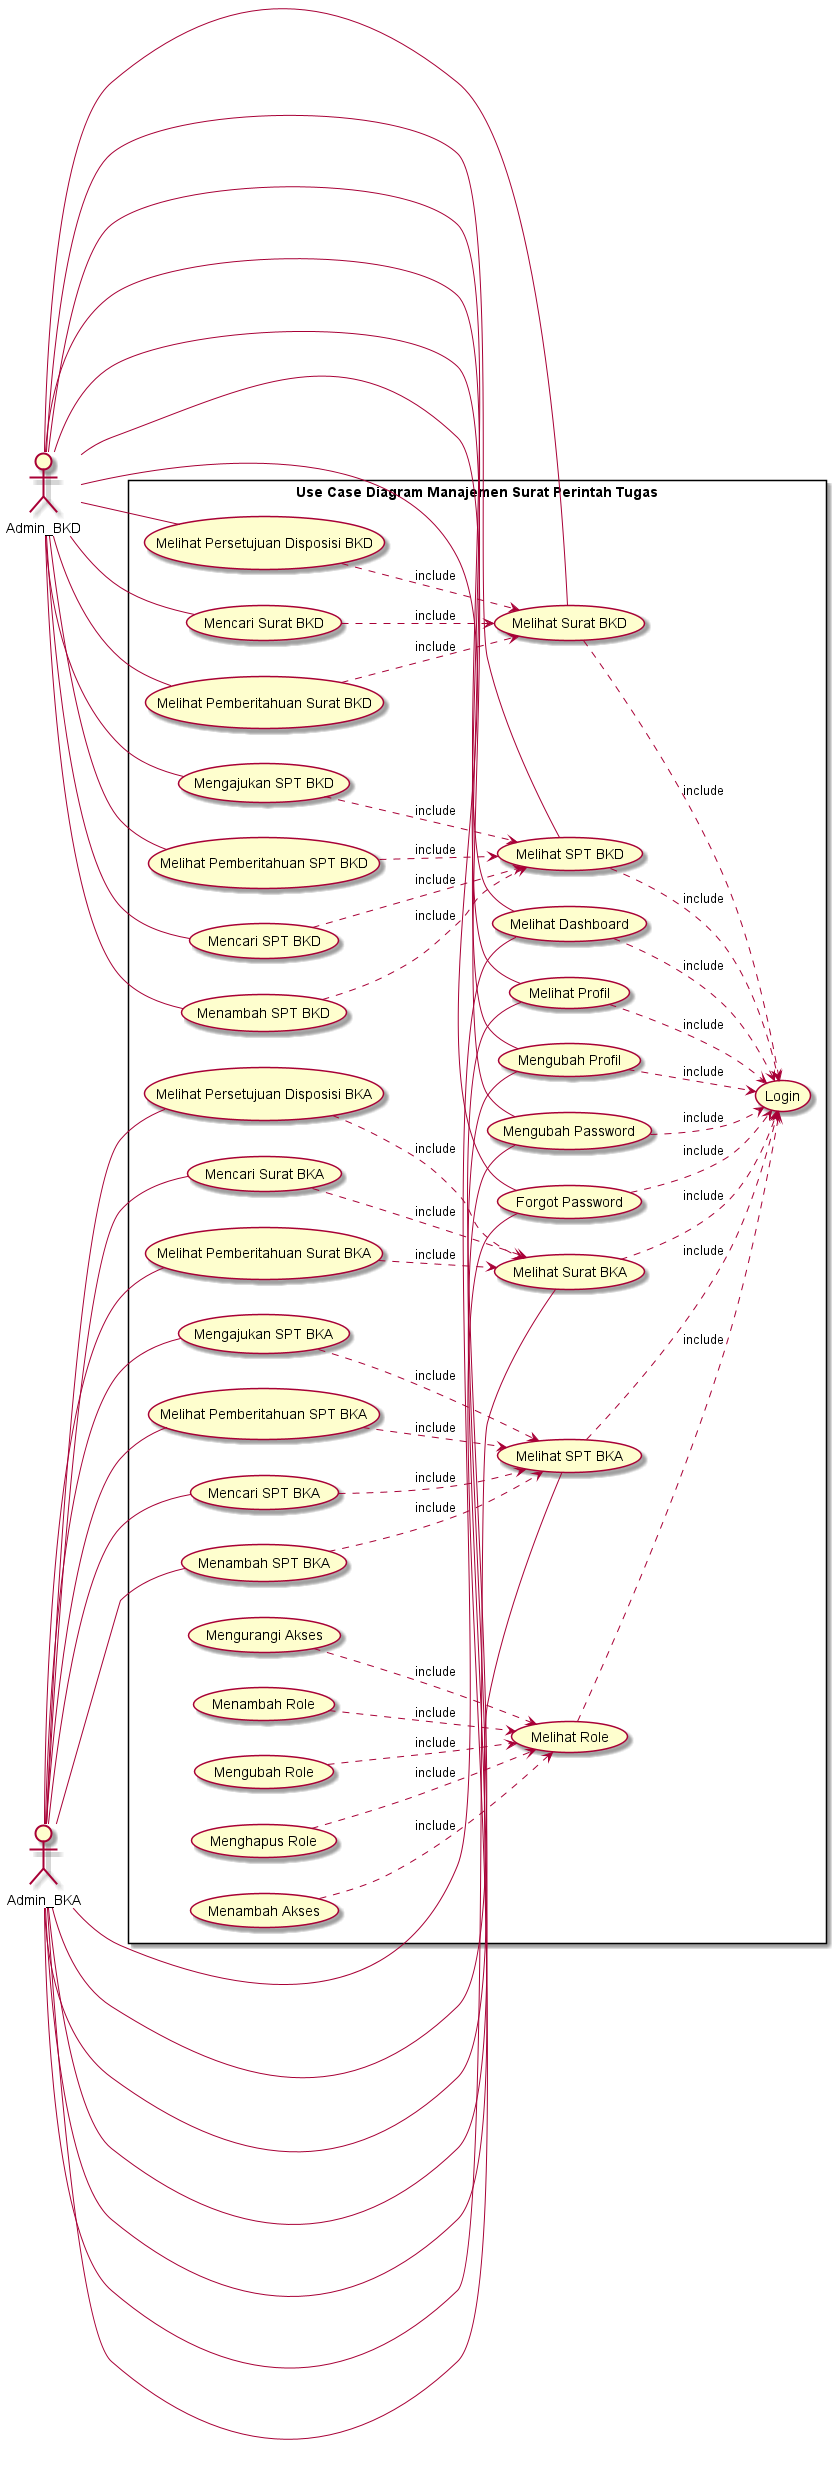

The diagram above was rendered by PlantUML. Its source (embedded in the PNG):
@startuml Usecase
Left to Right Direction
skinParam packageStyle rectangle

actor Admin_BKD
actor Admin_BKA

rectangle "Use Case Diagram Manajemen Surat Perintah Tugas"{

    Admin_BKD -- (Melihat Dashboard)
    Admin_BKD -- (Melihat Profil)
    Admin_BKD -- (Mengubah Profil)
    Admin_BKD-- (Mengubah Password)
    Admin_BKD -- (Forgot Password)
    Admin_BKD -- (Melihat Surat BKD)
    Admin_BKD -- (Melihat Persetujuan Disposisi BKD)
    Admin_BKD -- (Menambah SPT BKD)
    Admin_BKD -- (Melihat SPT BKD)
    Admin_BKD -- (Mengajukan SPT BKD)
    Admin_BKD -- (Mencari Surat BKD)
    Admin_BKD -- (Mencari SPT BKD)
    Admin_BKD -- (Melihat Pemberitahuan Surat BKD)
    Admin_BKD -- (Melihat Pemberitahuan SPT BKD)

    Admin_BKA -- (Melihat Dashboard)
    Admin_BKA -- (Melihat Profil)
    Admin_BKA -- (Mengubah Profil)
    Admin_BKA-- (Mengubah Password)
    Admin_BKA -- (Forgot Password)
    Admin_BKA -- (Melihat Surat BKA)
    Admin_BKA -- (Melihat Persetujuan Disposisi BKA)
    Admin_BKA -- (Menambah SPT BKA)
    Admin_BKA -- (Melihat SPT BKA)
    Admin_BKA -- (Mengajukan SPT BKA)
    Admin_BKA -- (Mencari Surat BKA)
    Admin_BKA -- (Mencari SPT BKA)
    Admin_BKA -- (Melihat Pemberitahuan Surat BKA)
    Admin_BKA -- (Melihat Pemberitahuan SPT BKA)
    
    (Melihat Dashboard)..> (Login) : include
    (Melihat Profil)..> (Login) : include
    (Mengubah Profil)..> (Login) : include
    (Mengubah Password)..> (Login) : include
    (Forgot Password)..> (Login) : include
    (Melihat Role)..> (Login) : include
    (Menambah Role)..> (Melihat Role) : include
    (Mengubah Role)..> (Melihat Role) : include
    (Menghapus Role)..> (Melihat Role) : include
    (Menambah Akses)..> (Melihat Role) : include
    (Mengurangi Akses)..> (Melihat Role) : include


    (Melihat Surat BKD)..> (Login) : include
    (Melihat Persetujuan Disposisi BKD)..> (Melihat Surat BKD) : include
    (Menambah SPT BKD)..> (Melihat SPT BKD) : include
    (Melihat SPT BKD)..> (Login) : include
    (Mengajukan SPT BKD)..> (Melihat SPT BKD) : include
    (Mencari Surat BKD)..> (Melihat Surat BKD) : include
    (Mencari SPT BKD)..> (Melihat SPT BKD) : include
    (Melihat Pemberitahuan Surat BKD)..> (Melihat Surat BKD) : include
    (Melihat Pemberitahuan SPT BKD)..> (Melihat SPT BKD) : include

    (Melihat Surat BKA)..> (Login) : include
    (Melihat Persetujuan Disposisi BKA)..> (Melihat Surat BKA) : include
    (Menambah SPT BKA)..> (Melihat SPT BKA) : include
    (Melihat SPT BKA)..> (Login) : include
    (Mengajukan SPT BKA)..> (Melihat SPT BKA) : include
    (Mencari Surat BKA)..> (Melihat Surat BKA) : include
    (Mencari SPT BKA)..> (Melihat SPT BKA) : include
    (Melihat Pemberitahuan Surat BKA)..> (Melihat Surat BKA) : include
    (Melihat Pemberitahuan SPT BKA)..> (Melihat SPT BKA) : include

}

@enduml